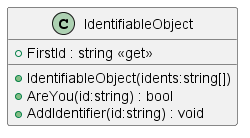

The diagram above was rendered by PlantUML. Its source (embedded in the PNG):
@startuml
class IdentifiableObject {
    + IdentifiableObject(idents:string[])
    + AreYou(id:string) : bool
    + FirstId : string <<get>>
    + AddIdentifier(id:string) : void
}
@enduml